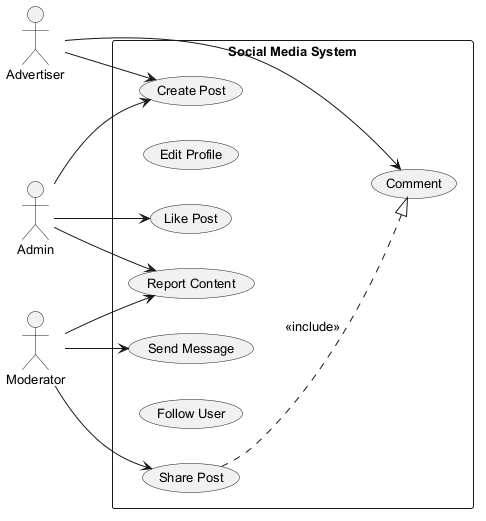

The diagram above was rendered by PlantUML. Its source (embedded in the PNG):
@startuml
skinparam defaultFontSize 13
left to right direction
actor "Advertiser" as A
actor "Admin" as A1
actor "Moderator" as M
rectangle "Social Media System" {
  usecase "Share Post" as UC_SharePost
  usecase "Edit Profile" as UC_EditProfile
  usecase "Report Content" as UC_ReportContent
  usecase "Like Post" as UC_LikePost
  usecase "Create Post" as UC_CreatePost
  usecase "Follow User" as UC_FollowUser
  usecase "Send Message" as UC_SendMessage
  usecase "Comment" as UC_Comment
}
A --> UC_Comment
A --> UC_CreatePost
A1 --> UC_CreatePost
A1 --> UC_LikePost
A1 --> UC_ReportContent
M --> UC_SharePost
M --> UC_ReportContent
M --> UC_SendMessage
UC_SharePost ..|> UC_Comment : <<include>>
@enduml